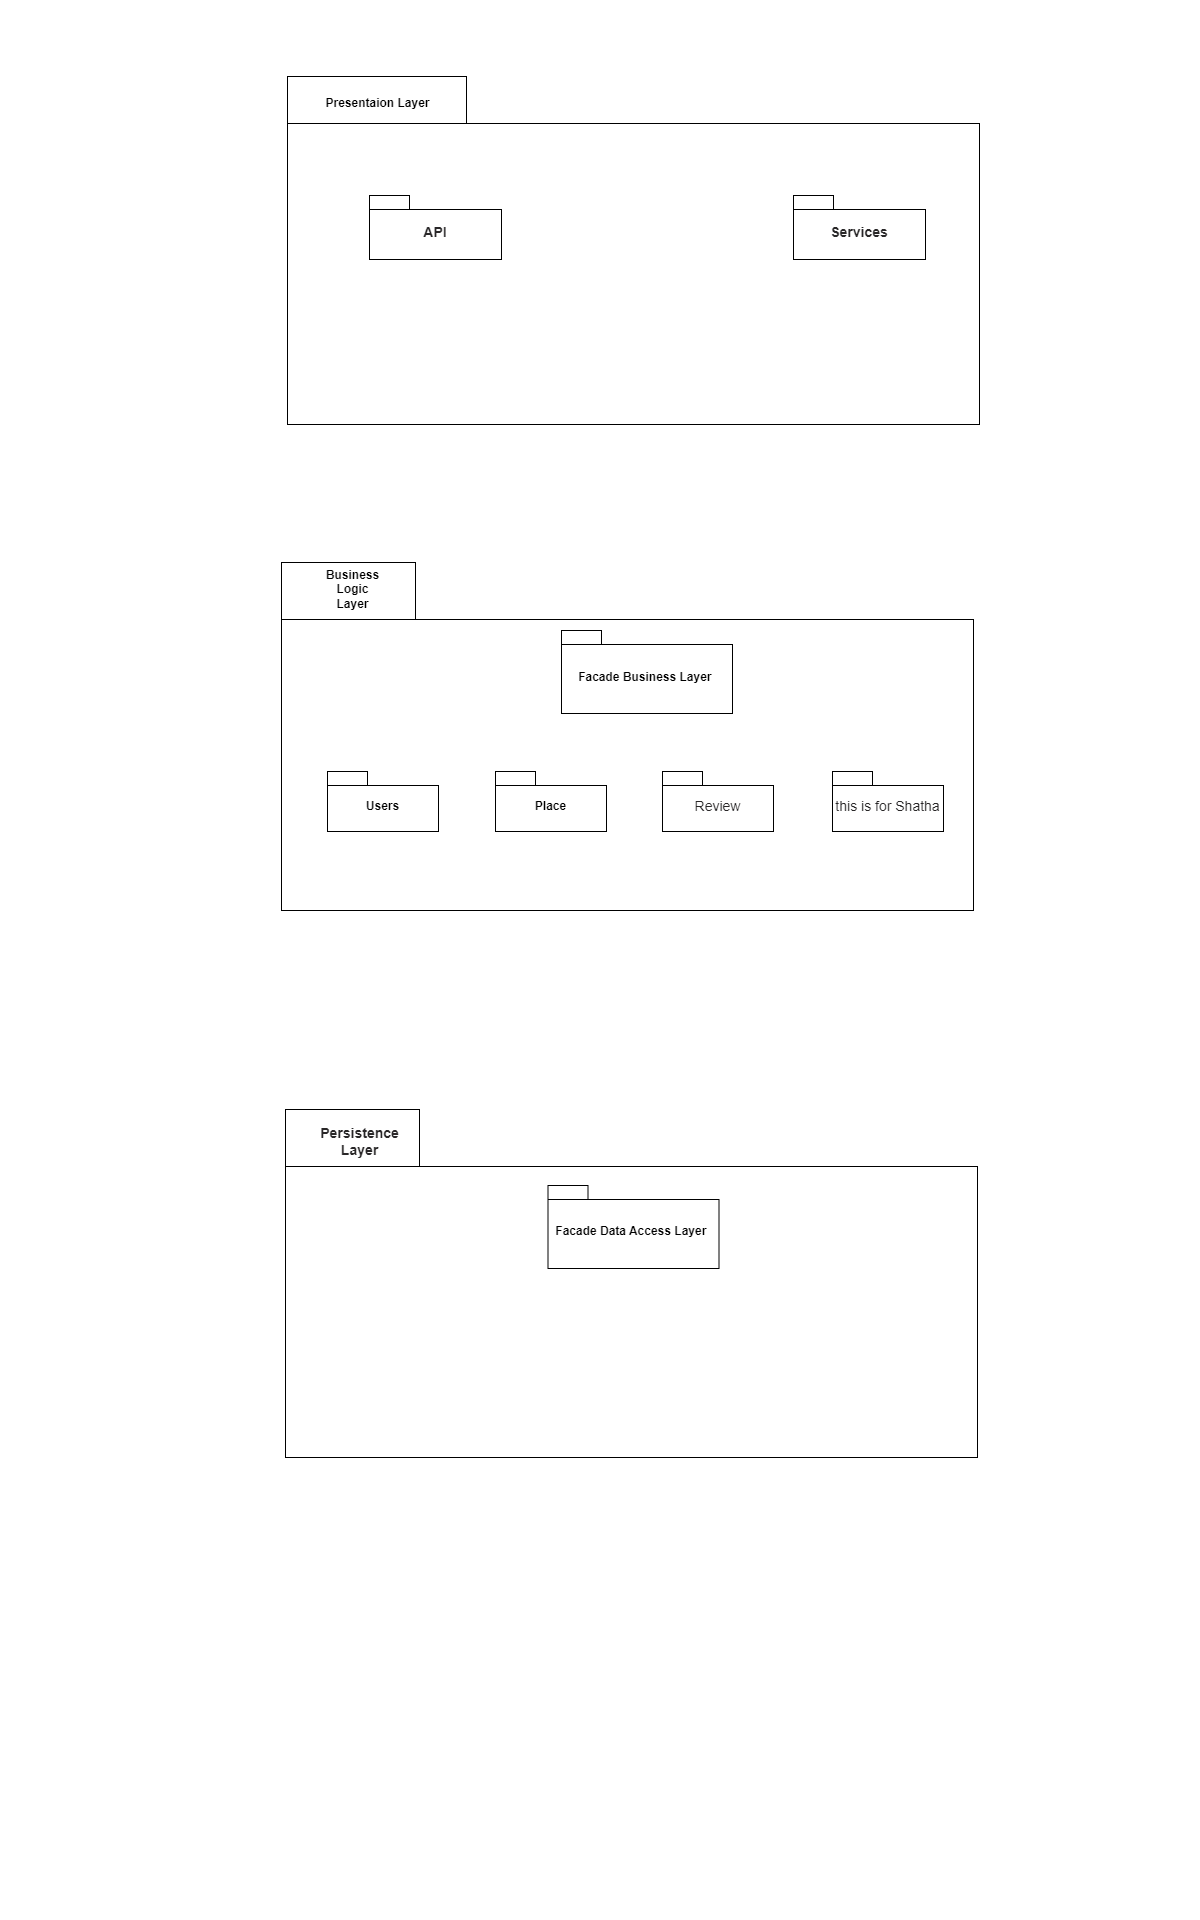

The diagram above was exported from draw.io. Its source (the exported page's mxGraphModel, read from the mxfile embedded in the PNG):
<mxGraphModel dx="1166" dy="2557" grid="0" gridSize="10" guides="1" tooltips="1" connect="1" arrows="1" fold="1" page="1" pageScale="1" pageWidth="1200" pageHeight="1920" background="light-dark(#FFFFFF,#F3F3F3)" math="0" shadow="0">
  <root>
    <mxCell id="0" />
    <mxCell id="1" parent="0" />
    <mxCell id="KLDpHAjJTLg0kRF01b1Z-4" parent="1" style="shape=folder;fontStyle=1;spacingTop=10;tabWidth=179;tabHeight=47;tabPosition=left;html=1;whiteSpace=wrap;fontColor=light-dark(#000000,#000000);gradientColor=default;strokeColor=light-dark(#000000,#000000);fillColor=none;" value="" vertex="1">
      <mxGeometry height="348" width="692" x="287" y="-1844" as="geometry" />
    </mxCell>
    <mxCell id="KLDpHAjJTLg0kRF01b1Z-5" parent="1" style="text;align=center;fontStyle=1;verticalAlign=middle;spacingLeft=3;spacingRight=3;rotatable=0;points=[[0,0.5],[1,0.5]];portConstraint=eastwest;html=1;fontColor=light-dark(#000000,#000000);" value="&lt;span style=&quot;text-wrap-mode: wrap;&quot;&gt;Presentaion&amp;nbsp;&lt;/span&gt;&lt;span style=&quot;text-wrap-mode: wrap; background-color: transparent;&quot;&gt;Layer&lt;/span&gt;" vertex="1">
      <mxGeometry height="34" width="133" x="311" y="-1834" as="geometry" />
    </mxCell>
    <mxCell id="KLDpHAjJTLg0kRF01b1Z-6" parent="1" style="shape=folder;fontStyle=1;spacingTop=10;tabWidth=40;tabHeight=14;tabPosition=left;html=1;whiteSpace=wrap;fillColor=none;fontColor=light-dark(#000000,#050505);strokeColor=light-dark(#000000,#000000);" value="&lt;strong style=&quot;box-sizing: border-box; font-weight: bold; font-family: aktiv-grotesk, sans-serif; font-size: 14px; text-align: start;&quot;&gt;&lt;font style=&quot;color: light-dark(rgb(41, 39, 40), rgb(0, 0, 0));&quot;&gt;API&lt;/font&gt;&lt;/strong&gt;" vertex="1">
      <mxGeometry height="64" width="132" x="369" y="-1725" as="geometry" />
    </mxCell>
    <mxCell id="KLDpHAjJTLg0kRF01b1Z-7" parent="1" style="shape=folder;fontStyle=1;spacingTop=10;tabWidth=134;tabHeight=57;tabPosition=left;html=1;whiteSpace=wrap;fontColor=light-dark(#000000,#000000);gradientColor=default;strokeColor=light-dark(#000000,#000000);fillColor=none;" value="" vertex="1">
      <mxGeometry height="348" width="692" x="281" y="-1358" as="geometry" />
    </mxCell>
    <mxCell id="KLDpHAjJTLg0kRF01b1Z-9" parent="1" style="text;align=center;fontStyle=1;verticalAlign=middle;spacingLeft=3;spacingRight=3;rotatable=0;points=[[0,0.5],[1,0.5]];portConstraint=eastwest;html=1;fontColor=light-dark(#000000,#000000);" value="&lt;span style=&quot;text-wrap-mode: wrap;&quot;&gt;Business Logic Layer&lt;/span&gt;" vertex="1">
      <mxGeometry height="27" width="67" x="318" y="-1345" as="geometry" />
    </mxCell>
    <mxCell id="KLDpHAjJTLg0kRF01b1Z-12" parent="1" style="shape=folder;fontStyle=1;spacingTop=10;tabWidth=134;tabHeight=57;tabPosition=left;html=1;whiteSpace=wrap;fontColor=light-dark(#000000,#000000);gradientColor=default;strokeColor=light-dark(#000000,#000000);fillColor=none;" value="" vertex="1">
      <mxGeometry height="348" width="692" x="285" y="-811" as="geometry" />
    </mxCell>
    <mxCell id="KLDpHAjJTLg0kRF01b1Z-13" parent="1" style="text;align=center;fontStyle=1;verticalAlign=middle;spacingLeft=3;spacingRight=3;rotatable=0;points=[[0,0.5],[1,0.5]];portConstraint=eastwest;html=1;fontColor=light-dark(#000000,#000000);" value="&lt;strong style=&quot;box-sizing: border-box; font-weight: bold; font-family: aktiv-grotesk, sans-serif; font-size: 14px; text-align: start; text-wrap-mode: wrap;&quot;&gt;&lt;font style=&quot;color: light-dark(rgb(41, 39, 40), rgb(0, 0, 0));&quot;&gt;Persistence Layer&lt;/font&gt;&lt;/strong&gt;" vertex="1">
      <mxGeometry height="27" width="67" x="325" y="-793" as="geometry" />
    </mxCell>
    <mxCell id="sL84F70x13zwPwjYtiEX-2" parent="1" style="shape=folder;fontStyle=1;spacingTop=10;tabWidth=40;tabHeight=14;tabPosition=left;html=1;whiteSpace=wrap;fillColor=none;fontColor=light-dark(#000000,#050505);strokeColor=light-dark(#000000,#000000);shadow=0;" value="&lt;strong style=&quot;box-sizing: border-box; font-weight: bold; font-family: aktiv-grotesk, sans-serif; font-size: 14px; text-align: start;&quot;&gt;&lt;font style=&quot;color: light-dark(rgb(41, 39, 40), rgb(0, 0, 0));&quot;&gt;Services&lt;/font&gt;&lt;/strong&gt;" vertex="1">
      <mxGeometry height="64" width="132" x="793" y="-1725" as="geometry" />
    </mxCell>
    <mxCell id="sL84F70x13zwPwjYtiEX-3" parent="1" style="shape=folder;fontStyle=1;spacingTop=10;tabWidth=40;tabHeight=14;tabPosition=left;html=1;whiteSpace=wrap;strokeColor=light-dark(#000000,#000000);fillColor=none;" value="&lt;font style=&quot;color: light-dark(rgb(0, 0, 0), rgb(0, 0, 0));&quot;&gt;Users&lt;/font&gt;" vertex="1">
      <mxGeometry height="60" width="111" x="327" y="-1149" as="geometry" />
    </mxCell>
    <mxCell id="slGmnZD2pn25BtcLmYtL-1" parent="1" style="shape=folder;fontStyle=1;spacingTop=10;tabWidth=40;tabHeight=14;tabPosition=left;html=1;whiteSpace=wrap;strokeColor=light-dark(#000000,#000000);fillColor=none;" value="&lt;font style=&quot;color: light-dark(rgb(0, 0, 0), rgb(0, 0, 0));&quot;&gt;Facade Business Layer&amp;nbsp;&lt;/font&gt;" vertex="1">
      <mxGeometry height="83" width="171" x="561" y="-1290" as="geometry" />
    </mxCell>
    <mxCell id="slGmnZD2pn25BtcLmYtL-2" parent="1" style="shape=folder;fontStyle=1;spacingTop=10;tabWidth=40;tabHeight=14;tabPosition=left;html=1;whiteSpace=wrap;strokeColor=light-dark(#000000,#000000);fillColor=none;" value="&lt;font style=&quot;color: light-dark(rgb(0, 0, 0), rgb(0, 0, 0));&quot;&gt;Place&lt;/font&gt;" vertex="1">
      <mxGeometry height="60" width="111" x="495" y="-1149" as="geometry" />
    </mxCell>
    <mxCell id="slGmnZD2pn25BtcLmYtL-3" parent="1" style="shape=folder;fontStyle=1;spacingTop=10;tabWidth=40;tabHeight=14;tabPosition=left;html=1;whiteSpace=wrap;strokeColor=light-dark(#000000,#000000);fillColor=none;" value="&lt;span style=&quot;font-size: 14px; font-weight: 400; text-align: start;&quot;&gt;&lt;font style=&quot;color: light-dark(rgb(41, 39, 40), rgb(0, 0, 0));&quot; face=&quot;Helvetica&quot;&gt;Review&lt;/font&gt;&lt;/span&gt;" vertex="1">
      <mxGeometry height="60" width="111" x="662" y="-1149" as="geometry" />
    </mxCell>
    <mxCell id="slGmnZD2pn25BtcLmYtL-4" parent="1" style="shape=folder;fontStyle=1;spacingTop=10;tabWidth=40;tabHeight=14;tabPosition=left;html=1;whiteSpace=wrap;strokeColor=light-dark(#000000,#000000);fillColor=none;" value="&lt;span style=&quot;font-size: 14px; font-weight: 400; text-align: start;&quot;&gt;&lt;font style=&quot;color: light-dark(rgb(41, 39, 40), rgb(0, 0, 0));&quot; face=&quot;Helvetica&quot;&gt;this is for Shatha&lt;/font&gt;&lt;/span&gt;" vertex="1">
      <mxGeometry height="60" width="111" x="832" y="-1149" as="geometry" />
    </mxCell>
    <mxCell id="slGmnZD2pn25BtcLmYtL-5" parent="1" style="shape=folder;fontStyle=1;spacingTop=10;tabWidth=40;tabHeight=14;tabPosition=left;html=1;whiteSpace=wrap;strokeColor=light-dark(#000000,#000000);fillColor=none;" value="&lt;span&gt;&lt;font style=&quot;color: light-dark(rgb(0, 0, 0), rgb(0, 0, 0));&quot;&gt;Facade Data Access Layer&amp;nbsp;&lt;/font&gt;&lt;/span&gt;" vertex="1">
      <mxGeometry height="83" width="171" x="547.5" y="-735" as="geometry" />
    </mxCell>
  </root>
</mxGraphModel>